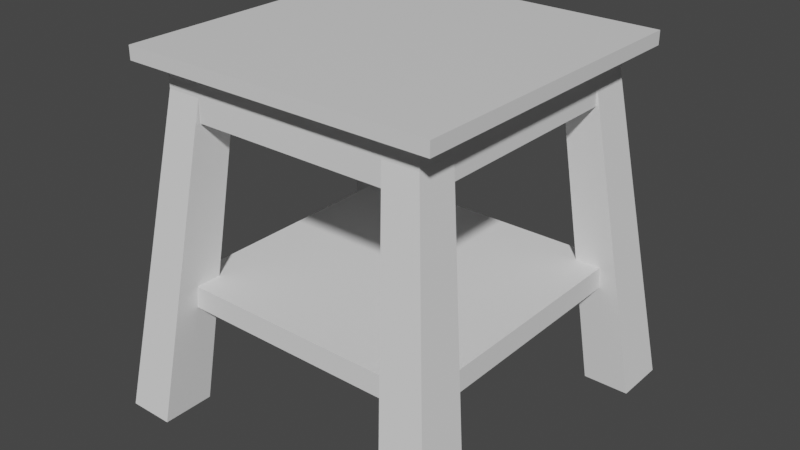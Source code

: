 # Source: stool.blend  (saved by Blender 3.6.11; exported with 4.5.12 LTS)
import bpy
from mathutils import Matrix  # noqa: F401  (used for matrix-valued properties, if any)

bpy.ops.wm.read_factory_settings(use_empty=True)
scene = bpy.context.scene
scene.name = 'Scene'

# ---- collections
col_collection = bpy.data.collections.new('Collection'); scene.collection.children.link(col_collection)

# ---- materials (node trees are filled in below, after node groups)
mat_material = bpy.data.materials.new('Material')
mat_material.alpha_threshold = 0.0
mat_material.use_transparent_shadow = False
mat_material.roughness = 0.5
mat_material.line_color = (0.0, 0.0, 0.0, 1.0)

# ---- material node trees
mat_material.use_nodes = True; mat_material.node_tree.nodes.clear()
_N = mat_material.node_tree.nodes; _L = mat_material.node_tree.links
n0 = _N.new('ShaderNodeOutputMaterial'); n0.name = 'Material Output'; n0.location = (300, 300)
n1 = _N.new('ShaderNodeBsdfPrincipled'); n1.name = 'Principled BSDF'; n1.location = (10, 300)
n1.distribution = 'GGX'
n1.subsurface_method = 'RANDOM_WALK_SKIN'
n1.inputs[3].default_value = 1.45
n1.inputs[27].default_value = (0.0, 0.0, 0.0, 1.0)
n1.inputs[28].default_value = 1.0
_L.new(n1.outputs[0], n0.inputs[0])
n0.is_active_output = True

# ---- world
world_world = bpy.data.worlds.new('World'); scene.world = world_world
world_world.use_nodes = True; world_world.node_tree.nodes.clear()
_N = world_world.node_tree.nodes; _L = world_world.node_tree.links
n0 = _N.new('ShaderNodeOutputWorld'); n0.name = 'World Output'; n0.location = (300, 300)
n1 = _N.new('ShaderNodeBackground'); n1.name = 'Background'; n1.location = (10, 300)
n1.inputs[0].default_value = (0.05088, 0.05088, 0.05088, 1.0)
_L.new(n1.outputs[0], n0.inputs[0])
n0.is_active_output = True
world_world.color = (0.05088, 0.05088, 0.05088)
world_world.use_sun_shadow = False
world_world.sun_shadow_jitter_overblur = 0.0

# ---- meshes
me_cube = bpy.data.meshes.new('Cube')
me_cube.from_pydata([(1.0, 1.0, 2.0), (1.0, 1.0, 0.0), (1.0, -1.0, 2.0), (1.0, -1.0, 0.0), (-1.0, 1.0, 2.0), (-1.0, 1.0, 0.0), (-1.0, -1.0, 2.0), (-1.0, -1.0, 0.0)], [], [(0, 4, 6, 2), (3, 2, 6, 7), (7, 6, 4, 5), (5, 1, 3, 7), (1, 0, 2, 3), (5, 4, 0, 1)])
_uv = me_cube.uv_layers.new(name='UVMap')
_uv.uv.foreach_set('vector', [0.625, 0.5, 0.875, 0.5, 0.875, 0.75, 0.625, 0.75, 0.375, 0.75, 0.625, 0.75, 0.625, 1.0, 0.375, 1.0, 0.375, 0.0, 0.625, 0.0, 0.625, 0.25, 0.375, 0.25, 0.125, 0.5, 0.375, 0.5, 0.375, 0.75, 0.125, 0.75, 0.375, 0.5, 0.625, 0.5, 0.625, 0.75, 0.375, 0.75, 0.375, 0.25, 0.625, 0.25, 0.625, 0.5, 0.375, 0.5])
me_cube.materials.append(mat_material)
me_cube.use_mirror_vertex_groups = False
me_cube.update()
me_cube_001 = bpy.data.meshes.new('Cube.001')
me_cube_001.from_pydata([(0.7972, 0.5974, 0.0), (-1.0, -1.0, 2.0), (0.7972, 3.239, 0.0), (-1.0, 1.0, 2.0), (3.439, 0.5974, 0.0), (1.0, -1.0, 2.0), (3.439, 3.239, 0.0), (1.0, 1.0, 2.0), (-1.0, -1.0, 1.821), (-1.0, 1.0, 1.821), (1.0, 1.0, 1.821), (1.0, -1.0, 1.821), (0.7972, 1.919, 0.0), (-1.0, 0.0005163, 2.0), (3.439, 1.919, 0.0), (1.0, 0.0005163, 2.0), (1.0, 0.0005163, 1.821), (-1.0, 0.0005163, 1.821), (-12.49, 0.0005163, 2.0), (-12.49, 1.0, 2.0), (-12.49, 1.0, 1.821), (-12.49, 0.0005163, 1.821), (-1.0, 0.0005163, 1.694), (-1.0, 1.0, 1.694), (-12.49, 0.0005163, 1.694), (-12.49, 1.0, 1.694)], [], [(13, 3, 19, 18), (9, 3, 7, 10), (16, 15, 5, 11), (11, 5, 1, 8), (12, 14, 4, 0), (15, 13, 1, 5), (4, 11, 8, 0), (14, 16, 11, 4), (2, 9, 10, 6), (12, 17, 9, 2), (0, 8, 17, 12), (6, 10, 16, 14), (7, 3, 13, 15), (2, 6, 14, 12), (10, 7, 15, 16), (8, 1, 13, 17), (21, 18, 19, 20), (3, 9, 20, 19), (17, 13, 18, 21), (20, 9, 23, 25), (23, 22, 24, 25), (21, 20, 25, 24), (9, 17, 22, 23), (17, 21, 24, 22)])
_uv = me_cube_001.uv_layers.new(name='UVMap')
_uv.uv.foreach_set('vector', [0.875, 0.6249, 0.875, 0.5, 0.875, 0.5, 0.875, 0.6249, 0.6027, 0.25, 0.625, 0.25, 0.625, 0.5, 0.6027, 0.5, 0.6027, 0.6249, 0.625, 0.6249, 0.625, 0.75, 0.6027, 0.75, 0.6027, 0.75, 0.625, 0.75, 0.625, 1.0, 0.6027, 1.0, 0.125, 0.6249, 0.375, 0.6249, 0.375, 0.75, 0.125, 0.75, 0.625, 0.6249, 0.875, 0.6249, 0.875, 0.75, 0.625, 0.75, 0.375, 0.75, 0.6027, 0.75, 0.6027, 1.0, 0.375, 1.0, 0.375, 0.6249, 0.6027, 0.6249, 0.6027, 0.75, 0.375, 0.75, 0.375, 0.25, 0.6027, 0.25, 0.6027, 0.5, 0.375, 0.5, 0.375, 0.1251, 0.6027, 0.1251, 0.6027, 0.25, 0.375, 0.25, 0.375, 0.0, 0.6027, 0.0, 0.6027, 0.1251, 0.375, 0.1251, 0.375, 0.5, 0.6027, 0.5, 0.6027, 0.6249, 0.375, 0.6249, 0.625, 0.5, 0.875, 0.5, 0.875, 0.6249, 0.625, 0.6249, 0.125, 0.5, 0.375, 0.5, 0.375, 0.6249, 0.125, 0.6249, 0.6027, 0.5, 0.625, 0.5, 0.625, 0.6249, 0.6027, 0.6249, 0.6027, 0.0, 0.625, 0.0, 0.625, 0.1251, 0.6027, 0.1251, 0.6027, 0.1251, 0.625, 0.1251, 0.625, 0.25, 0.6027, 0.25, 0.625, 0.25, 0.6027, 0.25, 0.6027, 0.25, 0.625, 0.25, 0.6027, 0.1251, 0.625, 0.1251, 0.625, 0.1251, 0.6027, 0.1251, 0.6027, 0.25, 0.6027, 0.25, 0.6027, 0.25, 0.6027, 0.25, 0.6027, 0.25, 0.6027, 0.1251, 0.6027, 0.1251, 0.6027, 0.25, 0.6027, 0.1251, 0.6027, 0.25, 0.6027, 0.25, 0.6027, 0.1251, 0.6027, 0.25, 0.6027, 0.1251, 0.6027, 0.1251, 0.6027, 0.25, 0.6027, 0.1251, 0.6027, 0.1251, 0.6027, 0.1251, 0.6027, 0.1251])
me_cube_001.update()
me_cube_004 = bpy.data.meshes.new('Cube.004')
me_cube_004.from_pydata([(-3.438, -3.239, 0.0), (-1.0, -1.0, 2.0), (-3.438, -0.597, 0.0), (-1.0, 1.0, 2.0), (-0.7964, -3.239, 0.0), (1.0, -1.0, 2.0), (-0.7964, -0.597, 0.0), (1.0, 1.0, 2.0), (-1.0, -1.0, 1.821), (-1.0, 1.0, 1.821), (1.0, 1.0, 1.821), (1.0, -1.0, 1.821), (-3.438, -1.918, 0.0), (-1.0, 0.0, 2.0), (-0.7964, -1.918, 0.0), (1.0, 0.0, 2.0), (1.0, 0.0, 1.821), (-1.0, 0.0, 1.821), (14.08, 0.0, 2.0), (14.08, -1.0, 2.0), (14.08, -1.0, 1.821), (14.08, 0.0, 1.821), (1.0, 0.0, 1.693), (1.0, -1.0, 1.693), (14.08, 0.0, 1.693), (14.08, -1.0, 1.693)], [], [(17, 13, 3, 9), (9, 3, 7, 10), (16, 21, 24, 22), (11, 5, 1, 8), (12, 14, 4, 0), (15, 13, 1, 5), (4, 11, 8, 0), (14, 16, 11, 4), (2, 9, 10, 6), (12, 17, 9, 2), (0, 8, 17, 12), (6, 10, 16, 14), (7, 3, 13, 15), (2, 6, 14, 12), (10, 7, 15, 16), (8, 1, 13, 17), (21, 18, 19, 20), (5, 11, 20, 19), (15, 5, 19, 18), (16, 15, 18, 21), (23, 22, 24, 25), (21, 20, 25, 24), (11, 16, 22, 23), (20, 11, 23, 25)])
_uv = me_cube_004.uv_layers.new(name='UVMap')
_uv.uv.foreach_set('vector', [0.6008, 0.125, 0.625, 0.125, 0.625, 0.25, 0.6008, 0.25, 0.6008, 0.25, 0.625, 0.25, 0.625, 0.5, 0.6008, 0.5, 0.6008, 0.625, 0.6008, 0.625, 0.6008, 0.625, 0.6008, 0.625, 0.6008, 0.75, 0.625, 0.75, 0.625, 1.0, 0.6008, 1.0, 0.125, 0.625, 0.375, 0.625, 0.375, 0.75, 0.125, 0.75, 0.625, 0.625, 0.875, 0.625, 0.875, 0.75, 0.625, 0.75, 0.375, 0.75, 0.6008, 0.75, 0.6008, 1.0, 0.375, 1.0, 0.375, 0.625, 0.6008, 0.625, 0.6008, 0.75, 0.375, 0.75, 0.375, 0.25, 0.6008, 0.25, 0.6008, 0.5, 0.375, 0.5, 0.375, 0.125, 0.6008, 0.125, 0.6008, 0.25, 0.375, 0.25, 0.375, 0.0, 0.6008, 0.0, 0.6008, 0.125, 0.375, 0.125, 0.375, 0.5, 0.6008, 0.5, 0.6008, 0.625, 0.375, 0.625, 0.625, 0.5, 0.875, 0.5, 0.875, 0.625, 0.625, 0.625, 0.125, 0.5, 0.375, 0.5, 0.375, 0.625, 0.125, 0.625, 0.6008, 0.5, 0.625, 0.5, 0.625, 0.625, 0.6008, 0.625, 0.6008, 0.0, 0.625, 0.0, 0.625, 0.125, 0.6008, 0.125, 0.6008, 0.625, 0.625, 0.625, 0.625, 0.75, 0.6008, 0.75, 0.625, 0.75, 0.6008, 0.75, 0.6008, 0.75, 0.625, 0.75, 0.625, 0.625, 0.625, 0.75, 0.625, 0.75, 0.625, 0.625, 0.6008, 0.625, 0.625, 0.625, 0.625, 0.625, 0.6008, 0.625, 0.6008, 0.75, 0.6008, 0.625, 0.6008, 0.625, 0.6008, 0.75, 0.6008, 0.625, 0.6008, 0.75, 0.6008, 0.75, 0.6008, 0.625, 0.6008, 0.75, 0.6008, 0.625, 0.6008, 0.625, 0.6008, 0.75, 0.6008, 0.75, 0.6008, 0.75, 0.6008, 0.75, 0.6008, 0.75])
me_cube_004.update()
me_cube_005 = bpy.data.meshes.new('Cube.005')
me_cube_005.from_pydata([(0.795, -3.24, 0.0), (-1.0, -1.0, 2.0), (0.795, -0.5982, 0.0), (-1.0, 1.0, 2.0), (3.437, -3.24, 0.0), (1.0, -1.0, 2.0), (3.437, -0.5982, 0.0), (1.0, 1.0, 2.0), (-1.0, -1.0, 1.828), (-1.0, 1.0, 1.828), (1.0, 1.0, 1.828), (1.0, -1.0, 1.828), (2.116, -0.5982, 0.0), (0.0, 1.0, 2.0), (2.116, -3.24, 0.0), (0.0, -1.0, 2.0), (0.0, -1.0, 1.828), (0.0, 1.0, 1.828), (0.0, 11.31, 2.0), (1.0, 11.31, 2.0), (1.0, 11.31, 1.828), (0.0, 11.31, 1.828), (0.0, 1.0, 1.7), (1.0, 1.0, 1.7), (0.0, 11.31, 1.7), (1.0, 11.31, 1.7)], [], [(8, 1, 3, 9), (17, 13, 18, 21), (10, 7, 5, 11), (16, 15, 1, 8), (12, 6, 4, 14), (13, 3, 1, 15), (14, 16, 8, 0), (6, 10, 11, 4), (12, 17, 10, 6), (0, 8, 9, 2), (2, 9, 17, 12), (4, 11, 16, 14), (7, 13, 15, 5), (2, 12, 14, 0), (11, 5, 15, 16), (9, 3, 13, 17), (21, 18, 19, 20), (10, 17, 22, 23), (13, 7, 19, 18), (7, 10, 20, 19), (23, 22, 24, 25), (20, 10, 23, 25), (21, 20, 25, 24), (17, 21, 24, 22)])
_uv = me_cube_005.uv_layers.new(name='UVMap')
_uv.uv.foreach_set('vector', [0.6035, 0.0, 0.625, 0.0, 0.625, 0.25, 0.6035, 0.25, 0.6035, 0.375, 0.625, 0.375, 0.625, 0.375, 0.6035, 0.375, 0.6035, 0.5, 0.625, 0.5, 0.625, 0.75, 0.6035, 0.75, 0.6035, 0.875, 0.625, 0.875, 0.625, 1.0, 0.6035, 1.0, 0.25, 0.5, 0.375, 0.5, 0.375, 0.75, 0.25, 0.75, 0.75, 0.5, 0.875, 0.5, 0.875, 0.75, 0.75, 0.75, 0.375, 0.875, 0.6035, 0.875, 0.6035, 1.0, 0.375, 1.0, 0.375, 0.5, 0.6035, 0.5, 0.6035, 0.75, 0.375, 0.75, 0.375, 0.375, 0.6035, 0.375, 0.6035, 0.5, 0.375, 0.5, 0.375, 0.0, 0.6035, 0.0, 0.6035, 0.25, 0.375, 0.25, 0.375, 0.25, 0.6035, 0.25, 0.6035, 0.375, 0.375, 0.375, 0.375, 0.75, 0.6035, 0.75, 0.6035, 0.875, 0.375, 0.875, 0.625, 0.5, 0.75, 0.5, 0.75, 0.75, 0.625, 0.75, 0.125, 0.5, 0.25, 0.5, 0.25, 0.75, 0.125, 0.75, 0.6035, 0.75, 0.625, 0.75, 0.625, 0.875, 0.6035, 0.875, 0.6035, 0.25, 0.625, 0.25, 0.625, 0.375, 0.6035, 0.375, 0.6035, 0.375, 0.625, 0.375, 0.625, 0.5, 0.6035, 0.5, 0.6035, 0.5, 0.6035, 0.375, 0.6035, 0.375, 0.6035, 0.5, 0.75, 0.5, 0.625, 0.5, 0.625, 0.5, 0.75, 0.5, 0.625, 0.5, 0.6035, 0.5, 0.6035, 0.5, 0.625, 0.5, 0.6035, 0.5, 0.6035, 0.375, 0.6035, 0.375, 0.6035, 0.5, 0.6035, 0.5, 0.6035, 0.5, 0.6035, 0.5, 0.6035, 0.5, 0.6035, 0.375, 0.6035, 0.5, 0.6035, 0.5, 0.6035, 0.375, 0.6035, 0.375, 0.6035, 0.375, 0.6035, 0.375, 0.6035, 0.375])
me_cube_005.update()
me_cube_006 = bpy.data.meshes.new('Cube.006')
me_cube_006.from_pydata([(-3.437, 0.5977, 0.0), (-1.0, -1.0, 2.0), (-3.437, 3.239, 0.0), (-1.0, 1.0, 2.0), (-0.7958, 0.5977, 0.0), (1.0, -1.0, 2.0), (-0.7958, 3.239, 0.0), (1.0, 1.0, 2.0), (-1.0, -1.0, 1.821), (-1.0, 1.0, 1.821), (1.0, 1.0, 1.821), (1.0, -1.0, 1.821), (-2.117, 3.239, 0.0), (0.0, 1.0, 2.0), (-2.117, 0.5977, 0.0), (0.0, -1.0, 2.0), (0.0, -1.0, 1.821), (0.0, 1.0, 1.821), (-1.0, -11.06, 1.821), (-1.0, -11.06, 2.0), (0.0, -11.06, 2.0), (0.0, -11.06, 1.821), (0.0, -1.0, 1.693), (-1.0, -1.0, 1.693), (0.0, -11.06, 1.693), (-1.0, -11.06, 1.693)], [], [(8, 1, 3, 9), (17, 13, 7, 10), (10, 7, 5, 11), (16, 15, 20, 21), (12, 6, 4, 14), (13, 3, 1, 15), (14, 16, 8, 0), (6, 10, 11, 4), (12, 17, 10, 6), (0, 8, 9, 2), (2, 9, 17, 12), (4, 11, 16, 14), (7, 13, 15, 5), (2, 12, 14, 0), (11, 5, 15, 16), (9, 3, 13, 17), (21, 20, 19, 18), (15, 1, 19, 20), (18, 8, 23, 25), (1, 8, 18, 19), (23, 22, 24, 25), (16, 21, 24, 22), (8, 16, 22, 23), (21, 18, 25, 24)])
_uv = me_cube_006.uv_layers.new(name='UVMap')
_uv.uv.foreach_set('vector', [0.6018, 0.0, 0.625, 0.0, 0.625, 0.25, 0.6018, 0.25, 0.6018, 0.375, 0.625, 0.375, 0.625, 0.5, 0.6018, 0.5, 0.6018, 0.5, 0.625, 0.5, 0.625, 0.75, 0.6018, 0.75, 0.6018, 0.875, 0.625, 0.875, 0.625, 0.875, 0.6018, 0.875, 0.25, 0.5, 0.375, 0.5, 0.375, 0.75, 0.25, 0.75, 0.75, 0.5, 0.875, 0.5, 0.875, 0.75, 0.75, 0.75, 0.375, 0.875, 0.6018, 0.875, 0.6018, 1.0, 0.375, 1.0, 0.375, 0.5, 0.6018, 0.5, 0.6018, 0.75, 0.375, 0.75, 0.375, 0.375, 0.6018, 0.375, 0.6018, 0.5, 0.375, 0.5, 0.375, 0.0, 0.6018, 0.0, 0.6018, 0.25, 0.375, 0.25, 0.375, 0.25, 0.6018, 0.25, 0.6018, 0.375, 0.375, 0.375, 0.375, 0.75, 0.6018, 0.75, 0.6018, 0.875, 0.375, 0.875, 0.625, 0.5, 0.75, 0.5, 0.75, 0.75, 0.625, 0.75, 0.125, 0.5, 0.25, 0.5, 0.25, 0.75, 0.125, 0.75, 0.6018, 0.75, 0.625, 0.75, 0.625, 0.875, 0.6018, 0.875, 0.6018, 0.25, 0.625, 0.25, 0.625, 0.375, 0.6018, 0.375, 0.6018, 0.875, 0.625, 0.875, 0.625, 1.0, 0.6018, 1.0, 0.75, 0.75, 0.875, 0.75, 0.875, 0.75, 0.75, 0.75, 0.6018, 0.0, 0.6018, 0.0, 0.6018, 0.0, 0.6018, 0.0, 0.625, 0.0, 0.6018, 0.0, 0.6018, 0.0, 0.625, 0.0, 0.6018, 1.0, 0.6018, 0.875, 0.6018, 0.875, 0.6018, 1.0, 0.6018, 0.875, 0.6018, 0.875, 0.6018, 0.875, 0.6018, 0.875, 0.6018, 1.0, 0.6018, 0.875, 0.6018, 0.875, 0.6018, 1.0, 0.6018, 0.875, 0.6018, 1.0, 0.6018, 1.0, 0.6018, 0.875])
me_cube_006.update()
me_cube_007 = bpy.data.meshes.new('Cube.007')
me_cube_007.from_pydata([(-1.0, -1.0, -1.0), (-1.0, -1.0, 1.0), (-1.0, 1.0, -1.0), (-1.0, 1.0, 1.0), (1.0, -1.0, -1.0), (1.0, -1.0, 1.0), (1.0, 1.0, -1.0), (1.0, 1.0, 1.0)], [], [(0, 1, 3, 2), (2, 3, 7, 6), (6, 7, 5, 4), (4, 5, 1, 0), (2, 6, 4, 0), (7, 3, 1, 5)])
_uv = me_cube_007.uv_layers.new(name='UVMap')
_uv.uv.foreach_set('vector', [0.375, 0.0, 0.625, 0.0, 0.625, 0.25, 0.375, 0.25, 0.375, 0.25, 0.625, 0.25, 0.625, 0.5, 0.375, 0.5, 0.375, 0.5, 0.625, 0.5, 0.625, 0.75, 0.375, 0.75, 0.375, 0.75, 0.625, 0.75, 0.625, 1.0, 0.375, 1.0, 0.125, 0.5, 0.375, 0.5, 0.375, 0.75, 0.125, 0.75, 0.625, 0.5, 0.875, 0.5, 0.875, 0.75, 0.625, 0.75])
me_cube_007.update()

# ---- objects
ob_cube = bpy.data.objects.new('Cube', me_cube)
ob_cube_001 = bpy.data.objects.new('Cube.001', me_cube_001)
ob_cube_004 = bpy.data.objects.new('Cube.004', me_cube_004)
ob_cube_002 = bpy.data.objects.new('Cube.002', me_cube_005)
ob_cube_003 = bpy.data.objects.new('Cube.003', me_cube_006)
ob_cube_005 = bpy.data.objects.new('Cube.005', me_cube_007)

# ---- transforms, parenting, visibility, modifiers, constraints
ob_cube.location = (0.0, 0.0, 2.169)
ob_cube.scale = (0.9966, 0.9966, 0.0423)
ob_cube.lock_rotations_4d = False
ob_cube.empty_display_type = 'ARROWS'
ob_cube.lineart.crease_threshold = 0.0
ob_cube_001.location = (0.7244, 0.7756, 0.0)
ob_cube_001.scale = (0.1117, 0.1265, 1.103)
ob_cube_004.location = (-0.7504, -0.7374, 0.0)
ob_cube_004.scale = (0.1117, 0.1265, 1.103)
ob_cube_002.location = (0.7236, -0.7379, 0.0)
ob_cube_002.scale = (0.1117, 0.1265, 1.103)
ob_cube_003.location = (-0.7502, 0.7757, 0.0)
ob_cube_003.scale = (0.1117, 0.1265, 1.103)
ob_cube_005.location = (0.0, 0.0, 0.7763)
ob_cube_005.scale = (0.8927, 0.8927, 0.07109)

# ---- collection membership
col_collection.objects.link(ob_cube)
col_collection.objects.link(ob_cube_001)
col_collection.objects.link(ob_cube_004)
col_collection.objects.link(ob_cube_002)
col_collection.objects.link(ob_cube_003)
col_collection.objects.link(ob_cube_005)

# ---- scene / render settings (as saved in the file)
scene.frame_start = 1; scene.frame_end = 250; scene.frame_set(1)
scene.render.engine = 'BLENDER_EEVEE_NEXT'
scene.cycles.sampling_pattern = 'TABULATED_SOBOL'
scene.view_settings.view_transform = 'Filmic'
bpy.context.view_layer.update()

# ---- added for rendering (the .blend has no active camera and no usable light): camera, sun
cam_auto = bpy.data.cameras.new('AutoCamera')
cam_auto.lens = 50.0
cam_auto.sensor_width = 36.0
cam_auto.clip_end = 1000.0
ob_auto_camera = bpy.data.objects.new('AutoCamera', cam_auto)
scene.collection.objects.link(ob_auto_camera)
ob_auto_camera.location = (3.63618, -4.3601, 4.04623)
ob_auto_camera.rotation_euler = (1.09748, -7.21219e-08, 0.694738)
scene.camera = ob_auto_camera
light_auto_sun = bpy.data.lights.new('AutoSun', 'SUN')
light_auto_sun.energy = 3.0
light_auto_sun.angle = 0.0523599
ob_auto_sun = bpy.data.objects.new('AutoSun', light_auto_sun)
scene.collection.objects.link(ob_auto_sun)
ob_auto_sun.rotation_euler = (0.872665, 0.174533, 0.523599)
bpy.context.view_layer.update()

